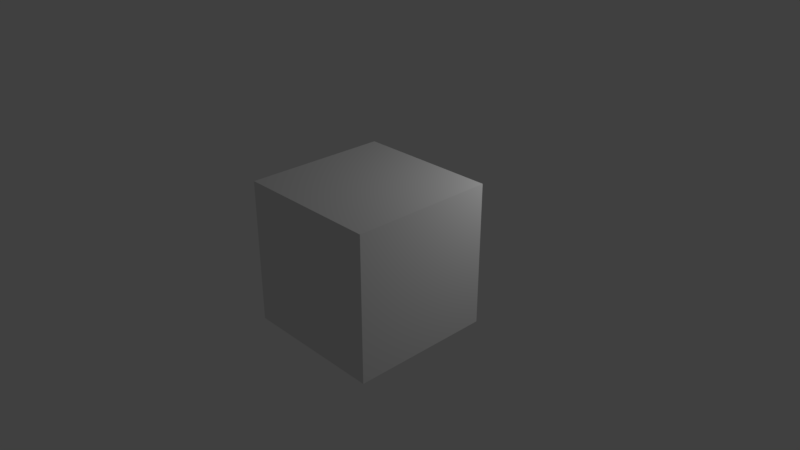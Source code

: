 # Source: cube.blend  (saved by Blender 2.79.0; exported with 4.5.12 LTS)
import bpy
from mathutils import Matrix  # noqa: F401  (used for matrix-valued properties, if any)

bpy.ops.wm.read_factory_settings(use_empty=True)
scene = bpy.context.scene
scene.name = 'Scene'

# ---- collections
col_collection_1 = bpy.data.collections.new('Collection 1'); scene.collection.children.link(col_collection_1)

# ---- world
world_world = bpy.data.worlds.new('World'); scene.world = world_world
world_world.color = (0.05088, 0.05088, 0.05088)
world_world.use_sun_shadow = False
world_world.sun_shadow_jitter_overblur = 0.0
world_world.cycles.sampling_method = 'MANUAL'

# ---- cameras
cam_camera = bpy.data.cameras.new('Camera')
cam_camera.clip_end = 100.0
cam_camera.lens = 35.0
cam_camera.sensor_width = 32.0
cam_camera.sensor_height = 18.0
cam_camera.ortho_scale = 7.314
cam_camera.dof.focus_distance = 0.0
cam_camera.dof.aperture_fstop = 128.0

# ---- lights
light_lamp = bpy.data.lights.new('Lamp', 'POINT')
light_lamp.transmission_factor = 0.0
light_lamp.cutoff_distance = 30.0
light_lamp.energy = 100.0
light_lamp.shadow_buffer_clip_start = 1.001
light_lamp.shadow_soft_size = 0.1
light_lamp.shadow_maximum_resolution = 0.006
light_lamp.use_absolute_resolution = True

# ---- meshes
me_cube_001 = bpy.data.meshes.new('Cube.001')
me_cube_001.from_pydata([(-1.0, -1.0, -1.0), (-1.0, -1.0, 1.0), (-1.0, 1.0, -1.0), (-1.0, 1.0, 1.0), (1.0, -1.0, -1.0), (1.0, -1.0, 1.0), (1.0, 1.0, -1.0), (1.0, 1.0, 1.0)], [], [(0, 1, 3, 2), (2, 3, 7, 6), (6, 7, 5, 4), (4, 5, 1, 0), (2, 6, 4, 0), (7, 3, 1, 5)])
_uv = me_cube_001.uv_layers.new(name='UVMap')
_uv.uv.foreach_set('vector', [0.3866, 0.3627, 0.3867, 0.1016, 0.6478, 0.1017, 0.6477, 0.3628, 0.6477, 0.3628, 0.9088, 0.3629, 0.9087, 0.624, 0.6476, 0.6239, 0.6476, 0.6239, 0.6475, 0.885, 0.3864, 0.8849, 0.3865, 0.6238, 0.3865, 0.6238, 0.1254, 0.6237, 0.1255, 0.3626, 0.3866, 0.3627, 0.6477, 0.3628, 0.6476, 0.6239, 0.3865, 0.6238, 0.3866, 0.3627, 0.2612, 0.9999, 9.996e-05, 0.9999, 9.996e-05, 0.7388, 0.2612, 0.7388])
me_cube_001.use_remesh_preserve_volume = False
me_cube_001.use_remesh_preserve_attributes = False
me_cube_001.use_mirror_vertex_groups = False
me_cube_001.update()

# ---- objects
ob_cube = bpy.data.objects.new('Cube', me_cube_001)
ob_lamp = bpy.data.objects.new('Lamp', light_lamp)
ob_camera = bpy.data.objects.new('Camera', cam_camera)

# ---- transforms, parenting, visibility, modifiers, constraints
ob_cube.location = (0.0, 0.0, 0.0)
ob_cube.lineart.crease_threshold = 0.0
ob_lamp.location = (2.412, 2.353, 2.536)
ob_lamp.rotation_euler = (0.6503, 0.05522, 1.866)
ob_lamp.lock_rotations_4d = False
ob_lamp.empty_display_type = 'ARROWS'
ob_lamp.color = (0.0, 0.0, 0.0, 0.0)
ob_lamp.lineart.crease_threshold = 0.0
ob_camera.location = (7.481, -6.508, 5.344)
ob_camera.rotation_euler = (1.109, 0.0, 0.8149)
ob_camera.lock_rotations_4d = False
ob_camera.empty_display_type = 'ARROWS'
ob_camera.color = (0.0, 0.0, 0.0, 0.0)
ob_camera.display_type = 'WIRE'
ob_camera.lineart.crease_threshold = 0.0

# ---- collection membership
col_collection_1.objects.link(ob_cube)
col_collection_1.objects.link(ob_lamp)
col_collection_1.objects.link(ob_camera)

# ---- scene / render settings (as saved in the file)
scene.camera = ob_camera
scene.frame_start = 1; scene.frame_end = 250; scene.frame_set(4)
scene.render.engine = 'BLENDER_EEVEE_NEXT'
scene.render.resolution_percentage = 50
scene.render.dither_intensity = 0.0
scene.cycles.use_denoising = False
scene.cycles.samples = 128
scene.cycles.sampling_pattern = 'TABULATED_SOBOL'
scene.cycles.use_adaptive_sampling = False
scene.cycles.use_light_tree = False
scene.cycles.blur_glossy = 0.0
scene.cycles.sample_clamp_indirect = 0.0
scene.view_settings.view_transform = 'Standard'
bpy.context.view_layer.update()
